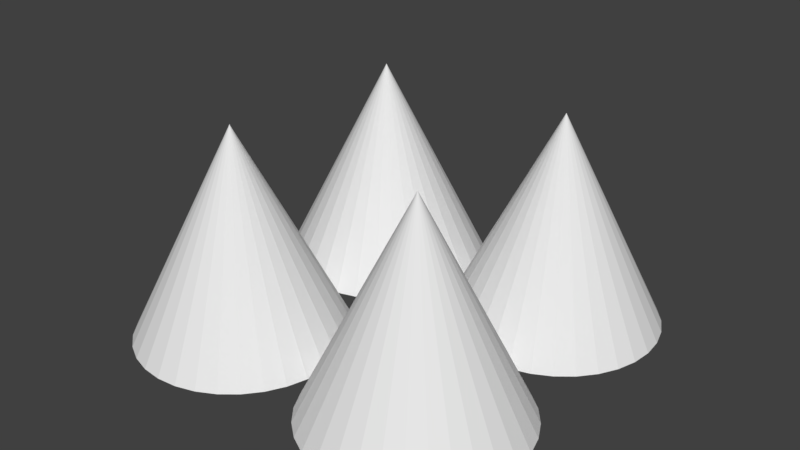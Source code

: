 # Source: spikes.blend  (saved by Blender 2.79.0; exported with 4.5.12 LTS)
import bpy
from mathutils import Matrix  # noqa: F401  (used for matrix-valued properties, if any)

bpy.ops.wm.read_factory_settings(use_empty=True)
scene = bpy.context.scene
scene.name = 'Scene'

# ---- collections
col_collection_1 = bpy.data.collections.new('Collection 1'); scene.collection.children.link(col_collection_1)

# ---- world
world_world = bpy.data.worlds.new('World'); scene.world = world_world
world_world.color = (0.05088, 0.05088, 0.05088)
world_world.use_sun_shadow = False
world_world.sun_shadow_jitter_overblur = 0.0
world_world.cycles.sampling_method = 'MANUAL'

# ---- meshes
me_cone = bpy.data.meshes.new('Cone')
me_cone.from_pydata([(0.25, 2.086e-07, -0.004545), (0.2988, -0.004803, -0.004545), (0.3457, -0.01903, -0.004545), (0.3889, -0.04213, -0.004545), (0.4268, -0.07322, -0.004545), (0.4579, -0.1111, -0.004545), (0.481, -0.1543, -0.004545), (0.4952, -0.2012, -0.004545), (0.5, -0.25, -0.004545), (0.4952, -0.2988, -0.004545), (0.481, -0.3457, -0.004545), (0.4579, -0.3889, -0.004545), (0.4268, -0.4268, -0.004545), (0.3889, -0.4579, -0.004545), (0.3457, -0.481, -0.004545), (0.2988, -0.4952, -0.004545), (0.25, -0.5, -0.004545), (0.2012, -0.4952, -0.004545), (0.1543, -0.481, -0.004545), (0.1111, -0.4579, -0.004545), (0.07322, -0.4268, -0.004545), (0.04213, -0.3889, -0.004545), (0.01903, -0.3457, -0.004545), (0.25, -0.25, 0.4955), (0.004804, -0.2988, -0.004545), (5.96e-08, -0.25, -0.004545), (0.004804, -0.2012, -0.004545), (0.01903, -0.1543, -0.004545), (0.04213, -0.1111, -0.004545), (0.07322, -0.07322, -0.004545), (0.1111, -0.04213, -0.004545), (0.1543, -0.01903, -0.004545), (0.2012, -0.004803, -0.004545), (0.25, 0.5, -0.004545), (0.2988, 0.4952, -0.004545), (0.3457, 0.481, -0.004545), (0.3889, 0.4579, -0.004545), (0.4268, 0.4268, -0.004545), (0.4579, 0.3889, -0.004545), (0.481, 0.3457, -0.004545), (0.4952, 0.2988, -0.004545), (0.5, 0.25, -0.004545), (0.4952, 0.2012, -0.004545), (0.481, 0.1543, -0.004545), (0.4579, 0.1111, -0.004545), (0.4268, 0.07322, -0.004545), (0.3889, 0.04213, -0.004545), (0.3457, 0.01903, -0.004545), (0.2988, 0.004804, -0.004545), (0.25, 1.788e-07, -0.004545), (0.2012, 0.004804, -0.004545), (0.1543, 0.01903, -0.004545), (0.1111, 0.04213, -0.004545), (0.07322, 0.07322, -0.004545), (0.04213, 0.1111, -0.004545), (0.01903, 0.1543, -0.004545), (0.25, 0.25, 0.4955), (0.004804, 0.2012, -0.004545), (5.96e-08, 0.25, -0.004545), (0.004804, 0.2988, -0.004545), (0.01903, 0.3457, -0.004545), (0.04213, 0.3889, -0.004545), (0.07322, 0.4268, -0.004545), (0.1111, 0.4579, -0.004545), (0.1543, 0.481, -0.004545), (0.2012, 0.4952, -0.004545), (-0.25, 0.5, -0.004545), (-0.2012, 0.4952, -0.004545), (-0.1543, 0.481, -0.004545), (-0.1111, 0.4579, -0.004545), (-0.07322, 0.4268, -0.004545), (-0.04213, 0.3889, -0.004545), (-0.01903, 0.3457, -0.004545), (-0.004804, 0.2988, -0.004545), (8.941e-08, 0.25, -0.004545), (-0.004804, 0.2012, -0.004545), (-0.01903, 0.1543, -0.004545), (-0.04213, 0.1111, -0.004545), (-0.07322, 0.07322, -0.004545), (-0.1111, 0.04213, -0.004545), (-0.1543, 0.01903, -0.004545), (-0.2012, 0.004804, -0.004545), (-0.25, 1.788e-07, -0.004545), (-0.2988, 0.004804, -0.004545), (-0.3457, 0.01903, -0.004545), (-0.3889, 0.04213, -0.004545), (-0.4268, 0.07322, -0.004545), (-0.4579, 0.1111, -0.004545), (-0.481, 0.1543, -0.004545), (-0.25, 0.25, 0.4955), (-0.4952, 0.2012, -0.004545), (-0.5, 0.25, -0.004545), (-0.4952, 0.2988, -0.004545), (-0.481, 0.3457, -0.004545), (-0.4579, 0.3889, -0.004545), (-0.4268, 0.4268, -0.004545), (-0.3889, 0.4579, -0.004545), (-0.3457, 0.481, -0.004545), (-0.2988, 0.4952, -0.004545), (-0.25, 2.086e-07, -0.004545), (-0.2012, -0.004803, -0.004545), (-0.1543, -0.01903, -0.004545), (-0.1111, -0.04213, -0.004545), (-0.07322, -0.07322, -0.004545), (-0.04213, -0.1111, -0.004545), (-0.01903, -0.1543, -0.004545), (-0.004804, -0.2012, -0.004545), (8.941e-08, -0.25, -0.004545), (-0.004804, -0.2988, -0.004545), (-0.01903, -0.3457, -0.004545), (-0.04213, -0.3889, -0.004545), (-0.07322, -0.4268, -0.004545), (-0.1111, -0.4579, -0.004545), (-0.1543, -0.481, -0.004545), (-0.2012, -0.4952, -0.004545), (-0.25, -0.5, -0.004545), (-0.2988, -0.4952, -0.004545), (-0.3457, -0.481, -0.004545), (-0.3889, -0.4579, -0.004545), (-0.4268, -0.4268, -0.004545), (-0.4579, -0.3889, -0.004545), (-0.481, -0.3457, -0.004545), (-0.25, -0.25, 0.4955), (-0.4952, -0.2988, -0.004545), (-0.5, -0.25, -0.004545), (-0.4952, -0.2012, -0.004545), (-0.481, -0.1543, -0.004545), (-0.4579, -0.1111, -0.004545), (-0.4268, -0.07322, -0.004545), (-0.3889, -0.04213, -0.004545), (-0.3457, -0.01903, -0.004545), (-0.2988, -0.004803, -0.004545)], [], [(0, 23, 1), (1, 23, 2), (2, 23, 3), (3, 23, 4), (4, 23, 5), (5, 23, 6), (6, 23, 7), (7, 23, 8), (8, 23, 9), (9, 23, 10), (10, 23, 11), (11, 23, 12), (12, 23, 13), (13, 23, 14), (14, 23, 15), (15, 23, 16), (16, 23, 17), (17, 23, 18), (18, 23, 19), (19, 23, 20), (20, 23, 21), (21, 23, 22), (22, 23, 24), (24, 23, 25), (25, 23, 26), (26, 23, 27), (27, 23, 28), (28, 23, 29), (29, 23, 30), (30, 23, 31), (31, 23, 32), (32, 23, 0), (0, 1, 2, 3, 4, 5, 6, 7, 8, 9, 10, 11, 12, 13, 14, 15, 16, 17, 18, 19, 20, 21, 22, 24, 25, 26, 27, 28, 29, 30, 31, 32), (33, 56, 34), (34, 56, 35), (35, 56, 36), (36, 56, 37), (37, 56, 38), (38, 56, 39), (39, 56, 40), (40, 56, 41), (41, 56, 42), (42, 56, 43), (43, 56, 44), (44, 56, 45), (45, 56, 46), (46, 56, 47), (47, 56, 48), (48, 56, 49), (49, 56, 50), (50, 56, 51), (51, 56, 52), (52, 56, 53), (53, 56, 54), (54, 56, 55), (55, 56, 57), (57, 56, 58), (58, 56, 59), (59, 56, 60), (60, 56, 61), (61, 56, 62), (62, 56, 63), (63, 56, 64), (64, 56, 65), (65, 56, 33), (33, 34, 35, 36, 37, 38, 39, 40, 41, 42, 43, 44, 45, 46, 47, 48, 49, 50, 51, 52, 53, 54, 55, 57, 58, 59, 60, 61, 62, 63, 64, 65), (66, 89, 67), (67, 89, 68), (68, 89, 69), (69, 89, 70), (70, 89, 71), (71, 89, 72), (72, 89, 73), (73, 89, 74), (74, 89, 75), (75, 89, 76), (76, 89, 77), (77, 89, 78), (78, 89, 79), (79, 89, 80), (80, 89, 81), (81, 89, 82), (82, 89, 83), (83, 89, 84), (84, 89, 85), (85, 89, 86), (86, 89, 87), (87, 89, 88), (88, 89, 90), (90, 89, 91), (91, 89, 92), (92, 89, 93), (93, 89, 94), (94, 89, 95), (95, 89, 96), (96, 89, 97), (97, 89, 98), (98, 89, 66), (66, 67, 68, 69, 70, 71, 72, 73, 74, 75, 76, 77, 78, 79, 80, 81, 82, 83, 84, 85, 86, 87, 88, 90, 91, 92, 93, 94, 95, 96, 97, 98), (99, 122, 100), (100, 122, 101), (101, 122, 102), (102, 122, 103), (103, 122, 104), (104, 122, 105), (105, 122, 106), (106, 122, 107), (107, 122, 108), (108, 122, 109), (109, 122, 110), (110, 122, 111), (111, 122, 112), (112, 122, 113), (113, 122, 114), (114, 122, 115), (115, 122, 116), (116, 122, 117), (117, 122, 118), (118, 122, 119), (119, 122, 120), (120, 122, 121), (121, 122, 123), (123, 122, 124), (124, 122, 125), (125, 122, 126), (126, 122, 127), (127, 122, 128), (128, 122, 129), (129, 122, 130), (130, 122, 131), (131, 122, 99), (99, 100, 101, 102, 103, 104, 105, 106, 107, 108, 109, 110, 111, 112, 113, 114, 115, 116, 117, 118, 119, 120, 121, 123, 124, 125, 126, 127, 128, 129, 130, 131)])
_uv = me_cone.uv_layers.new(name='UVMap')
_uv.uv.foreach_set('vector', [0.4563, 0.2997, 0.606, 0.4991, 0.4444, 0.3121, 0.7544, 0.1977, 0.9029, 0.0, 0.7671, 0.2093, 0.7671, 0.2093, 0.9029, 0.0, 0.7829, 0.2201, 0.7829, 0.2201, 0.9029, 0.0, 0.8012, 0.2298, 0.8012, 0.2298, 0.9029, 0.0, 0.8212, 0.2379, 0.8212, 0.2379, 0.9029, 0.0, 0.8421, 0.2442, 0.8421, 0.2442, 0.9029, 0.0, 0.8633, 0.2485, 0.8633, 0.2485, 0.9029, 0.0, 0.8838, 0.2505, 0.8838, 0.2505, 0.9029, 0.0, 0.9029, 0.2501, 0.7285, 0.7499, 0.7285, 1.0, 0.7095, 0.7495, 0.7095, 0.7495, 0.7285, 1.0, 0.689, 0.7515, 0.689, 0.7515, 0.7285, 1.0, 0.6678, 0.7558, 0.6678, 0.7558, 0.7285, 1.0, 0.6468, 0.7621, 0.6468, 0.7621, 0.7285, 1.0, 0.6269, 0.7702, 0.6269, 0.7702, 0.7285, 1.0, 0.6086, 0.7799, 0.6086, 0.7799, 0.7285, 1.0, 0.5928, 0.7907, 0.7544, 0.0003249, 0.7544, 0.2505, 0.7353, 0.0, 0.7353, 0.0, 0.7544, 0.2505, 0.7148, 0.001993, 0.7148, 0.001993, 0.7544, 0.2505, 0.6937, 0.006226, 0.6937, 0.006226, 0.7544, 0.2505, 0.6727, 0.01254, 0.6727, 0.01254, 0.7544, 0.2505, 0.6527, 0.02068, 0.6527, 0.02068, 0.7544, 0.2505, 0.6345, 0.03035, 0.6345, 0.03035, 0.7544, 0.2505, 0.6187, 0.04117, 0.6187, 0.04117, 0.7544, 0.2505, 0.606, 0.05273, 0.606, 0.251, 0.606, 0.4991, 0.5889, 0.2495, 0.5889, 0.2495, 0.606, 0.4991, 0.5698, 0.2505, 0.5698, 0.2505, 0.606, 0.4991, 0.5495, 0.254, 0.5495, 0.254, 0.606, 0.4991, 0.5287, 0.2596, 0.5287, 0.2596, 0.606, 0.4991, 0.5082, 0.2674, 0.5082, 0.2674, 0.606, 0.4991, 0.4888, 0.2769, 0.4888, 0.2769, 0.606, 0.4991, 0.4713, 0.2878, 0.4713, 0.2878, 0.606, 0.4991, 0.4563, 0.2997, 0.4317, 0.05902, 0.4401, 0.07942, 0.4444, 0.1011, 0.4444, 0.1232, 0.4401, 0.1448, 0.4317, 0.1652, 0.4196, 0.1836, 0.4041, 0.1992, 0.3859, 0.2115, 0.3657, 0.2199, 0.3442, 0.2243, 0.3223, 0.2243, 0.3009, 0.2199, 0.2807, 0.2115, 0.2625, 0.1992, 0.247, 0.1836, 0.2348, 0.1652, 0.2264, 0.1448, 0.2222, 0.1232, 0.2222, 0.1011, 0.2265, 0.07942, 0.2348, 0.05902, 0.247, 0.04065, 0.2625, 0.02503, 0.2807, 0.01276, 0.3009, 0.004309, 0.3223, 0.0, 0.3442, 3.358e-08, 0.3657, 0.004309, 0.3859, 0.01276, 0.4041, 0.02503, 0.4196, 0.04065, 0.5889, 0.2495, 0.606, 0.0, 0.606, 0.2481, 0.4444, 0.9473, 0.5928, 0.7495, 0.4571, 0.9588, 0.4571, 0.9588, 0.5928, 0.7495, 0.4729, 0.9696, 0.4729, 0.9696, 0.5928, 0.7495, 0.4911, 0.9793, 0.4911, 0.9793, 0.5928, 0.7495, 0.5111, 0.9875, 0.5111, 0.9875, 0.5928, 0.7495, 0.5321, 0.9938, 0.5321, 0.9938, 0.5928, 0.7495, 0.5532, 0.998, 0.5532, 0.998, 0.5928, 0.7495, 0.5737, 1.0, 0.5737, 1.0, 0.5928, 0.7495, 0.5928, 0.9997, 0.8643, 0.9588, 1.0, 0.7495, 0.8801, 0.9696, 0.8801, 0.9696, 1.0, 0.7495, 0.8983, 0.9793, 0.8983, 0.9793, 1.0, 0.7495, 0.9183, 0.9875, 0.9183, 0.9875, 1.0, 0.7495, 0.9393, 0.9938, 0.9393, 0.9938, 1.0, 0.7495, 0.9604, 0.998, 0.9604, 0.998, 1.0, 0.7495, 0.9809, 1.0, 0.9809, 1.0, 1.0, 0.7495, 1.0, 0.9997, 0.5928, 0.4994, 0.5928, 0.7495, 0.5737, 0.4991, 0.5737, 0.4991, 0.5928, 0.7495, 0.5532, 0.5011, 0.5532, 0.5011, 0.5928, 0.7495, 0.5321, 0.5053, 0.5321, 0.5053, 0.5928, 0.7495, 0.5111, 0.5116, 0.5111, 0.5116, 0.5928, 0.7495, 0.4911, 0.5198, 0.4911, 0.5198, 0.5928, 0.7495, 0.4729, 0.5294, 0.4729, 0.5294, 0.5928, 0.7495, 0.4571, 0.5403, 0.4571, 0.5403, 0.5928, 0.7495, 0.4444, 0.5518, 0.4444, 0.1869, 0.606, 0.0, 0.4563, 0.1994, 0.4563, 0.1994, 0.606, 0.0, 0.4713, 0.2112, 0.4713, 0.2112, 0.606, 0.0, 0.4888, 0.2222, 0.4888, 0.2222, 0.606, 0.0, 0.5082, 0.2317, 0.5082, 0.2317, 0.606, 0.0, 0.5287, 0.2394, 0.5287, 0.2394, 0.606, 0.0, 0.5495, 0.2451, 0.5495, 0.2451, 0.606, 0.0, 0.5698, 0.2485, 0.5698, 0.2485, 0.606, 0.0, 0.5889, 0.2495, 0.004269, 0.3691, 2.661e-08, 0.3474, 0.0, 0.3253, 0.004269, 0.3037, 0.01264, 0.2833, 0.0248, 0.2649, 0.04027, 0.2493, 0.05847, 0.237, 0.07869, 0.2286, 0.1001, 0.2243, 0.122, 0.2243, 0.1435, 0.2286, 0.1637, 0.237, 0.1819, 0.2493, 0.1974, 0.2649, 0.2095, 0.2833, 0.2179, 0.3037, 0.2222, 0.3253, 0.2222, 0.3474, 0.2179, 0.3691, 0.2095, 0.3895, 0.1974, 0.4079, 0.1819, 0.4235, 0.1637, 0.4357, 0.1435, 0.4442, 0.122, 0.4485, 0.1001, 0.4485, 0.07869, 0.4442, 0.05847, 0.4357, 0.04027, 0.4235, 0.0248, 0.4079, 0.01264, 0.3895, 0.3061, 0.6981, 0.3232, 0.4485, 0.3232, 0.6966, 0.0, 0.8958, 0.1485, 0.6981, 0.01273, 0.9073, 0.01273, 0.9073, 0.1485, 0.6981, 0.02852, 0.9182, 0.02852, 0.9182, 0.1485, 0.6981, 0.04676, 0.9278, 0.04676, 0.9278, 0.1485, 0.6981, 0.06675, 0.936, 0.06675, 0.936, 0.1485, 0.6981, 0.08772, 0.9423, 0.08772, 0.9423, 0.1485, 0.6981, 0.1089, 0.9465, 0.1089, 0.9465, 0.1485, 0.6981, 0.1294, 0.9485, 0.1294, 0.9485, 0.1485, 0.6981, 0.1485, 0.9482, 0.2969, 0.9073, 0.4326, 0.6981, 0.3127, 0.9182, 0.3127, 0.9182, 0.4326, 0.6981, 0.3309, 0.9278, 0.3309, 0.9278, 0.4326, 0.6981, 0.3509, 0.936, 0.3509, 0.936, 0.4326, 0.6981, 0.3719, 0.9423, 0.3719, 0.9423, 0.4326, 0.6981, 0.3931, 0.9465, 0.3931, 0.9465, 0.4326, 0.6981, 0.4136, 0.9485, 0.4136, 0.9485, 0.4326, 0.6981, 0.4326, 0.9482, 0.8897, 0.4994, 0.8897, 0.7495, 0.8707, 0.4991, 0.8707, 0.4991, 0.8897, 0.7495, 0.8501, 0.5011, 0.8501, 0.5011, 0.8897, 0.7495, 0.829, 0.5053, 0.829, 0.5053, 0.8897, 0.7495, 0.808, 0.5116, 0.808, 0.5116, 0.8897, 0.7495, 0.788, 0.5198, 0.788, 0.5198, 0.8897, 0.7495, 0.7698, 0.5294, 0.7698, 0.5294, 0.8897, 0.7495, 0.754, 0.5403, 0.754, 0.5403, 0.8897, 0.7495, 0.7413, 0.5518, 0.1616, 0.6355, 0.3232, 0.4485, 0.1735, 0.6479, 0.1735, 0.6479, 0.3232, 0.4485, 0.1885, 0.6598, 0.1885, 0.6598, 0.3232, 0.4485, 0.2061, 0.6707, 0.2061, 0.6707, 0.3232, 0.4485, 0.2254, 0.6802, 0.2254, 0.6802, 0.3232, 0.4485, 0.2459, 0.6879, 0.2459, 0.6879, 0.3232, 0.4485, 0.2667, 0.6936, 0.2667, 0.6936, 0.3232, 0.4485, 0.2871, 0.697, 0.2871, 0.697, 0.3232, 0.4485, 0.3061, 0.6981, 2.661e-08, 0.1011, 0.004269, 0.07942, 0.01264, 0.05902, 0.0248, 0.04065, 0.04027, 0.02503, 0.05847, 0.01276, 0.07869, 0.004309, 0.1001, 0.0, 0.122, 3.358e-09, 0.1435, 0.004309, 0.1637, 0.01276, 0.1819, 0.02503, 0.1974, 0.04065, 0.2095, 0.05902, 0.2179, 0.07942, 0.2222, 0.1011, 0.2222, 0.1232, 0.2179, 0.1448, 0.2095, 0.1652, 0.1974, 0.1836, 0.1819, 0.1992, 0.1637, 0.2115, 0.1435, 0.2199, 0.122, 0.2243, 0.1001, 0.2243, 0.07869, 0.2199, 0.05847, 0.2115, 0.04027, 0.1992, 0.0248, 0.1836, 0.01264, 0.1652, 0.004269, 0.1448, 0.0, 0.1232, 0.01191, 0.4987, 0.1616, 0.6981, 0.0, 0.5111, 0.1485, 0.8958, 0.2969, 0.6981, 0.1612, 0.9073, 0.1612, 0.9073, 0.2969, 0.6981, 0.177, 0.9182, 0.177, 0.9182, 0.2969, 0.6981, 0.1952, 0.9278, 0.1952, 0.9278, 0.2969, 0.6981, 0.2152, 0.936, 0.2152, 0.936, 0.2969, 0.6981, 0.2362, 0.9423, 0.2362, 0.9423, 0.2969, 0.6981, 0.2573, 0.9465, 0.2573, 0.9465, 0.2969, 0.6981, 0.2778, 0.9485, 0.2778, 0.9485, 0.2969, 0.6981, 0.2969, 0.9482, 0.8643, 0.7499, 0.8643, 1.0, 0.8452, 0.7495, 0.8452, 0.7495, 0.8643, 1.0, 0.8247, 0.7515, 0.8247, 0.7515, 0.8643, 1.0, 0.8035, 0.7558, 0.8035, 0.7558, 0.8643, 1.0, 0.7826, 0.7621, 0.7826, 0.7621, 0.8643, 1.0, 0.7626, 0.7702, 0.7626, 0.7702, 0.8643, 1.0, 0.7443, 0.7799, 0.7443, 0.7799, 0.8643, 1.0, 0.7285, 0.7907, 0.7413, 0.4994, 0.7413, 0.7495, 0.7222, 0.4991, 0.7222, 0.4991, 0.7413, 0.7495, 0.7017, 0.5011, 0.7017, 0.5011, 0.7413, 0.7495, 0.6805, 0.5053, 0.6805, 0.5053, 0.7413, 0.7495, 0.6596, 0.5116, 0.6596, 0.5116, 0.7413, 0.7495, 0.6396, 0.5198, 0.6396, 0.5198, 0.7413, 0.7495, 0.6213, 0.5294, 0.6213, 0.5294, 0.7413, 0.7495, 0.6056, 0.5403, 0.6056, 0.5403, 0.7413, 0.7495, 0.5928, 0.5518, 0.1616, 0.45, 0.1616, 0.6981, 0.1445, 0.4485, 0.1445, 0.4485, 0.1616, 0.6981, 0.1255, 0.4495, 0.1255, 0.4495, 0.1616, 0.6981, 0.1051, 0.4529, 0.1051, 0.4529, 0.1616, 0.6981, 0.08434, 0.4586, 0.08434, 0.4586, 0.1616, 0.6981, 0.06385, 0.4664, 0.06385, 0.4664, 0.1616, 0.6981, 0.04447, 0.4759, 0.04447, 0.4759, 0.1616, 0.6981, 0.02693, 0.4868, 0.02693, 0.4868, 0.1616, 0.6981, 0.01191, 0.4987, 0.4317, 0.2833, 0.4401, 0.3037, 0.4444, 0.3253, 0.4444, 0.3474, 0.4401, 0.3691, 0.4317, 0.3895, 0.4196, 0.4079, 0.4041, 0.4235, 0.3859, 0.4357, 0.3657, 0.4442, 0.3442, 0.4485, 0.3223, 0.4485, 0.3009, 0.4442, 0.2807, 0.4357, 0.2625, 0.4235, 0.247, 0.4079, 0.2348, 0.3895, 0.2264, 0.3691, 0.2222, 0.3474, 0.2222, 0.3253, 0.2264, 0.3037, 0.2348, 0.2833, 0.247, 0.2649, 0.2625, 0.2493, 0.2807, 0.237, 0.3009, 0.2286, 0.3223, 0.2243, 0.3442, 0.2243, 0.3657, 0.2286, 0.3859, 0.237, 0.4041, 0.2493, 0.4196, 0.2649])
me_cone.use_remesh_preserve_volume = False
me_cone.use_remesh_preserve_attributes = False
me_cone.use_mirror_vertex_groups = False
me_cone.update()

# ---- objects
ob_spikes = bpy.data.objects.new('Spikes', me_cone)

# ---- transforms, parenting, visibility, modifiers, constraints
ob_spikes.location = (0.0, 0.0, 0.0)
ob_spikes.lineart.crease_threshold = 0.0

# ---- collection membership
col_collection_1.objects.link(ob_spikes)

# ---- scene / render settings (as saved in the file)
scene.frame_start = 1; scene.frame_end = 250; scene.frame_set(1)
scene.render.engine = 'BLENDER_EEVEE_NEXT'
scene.render.resolution_percentage = 50
scene.render.dither_intensity = 0.0
scene.cycles.use_denoising = False
scene.cycles.samples = 128
scene.cycles.sampling_pattern = 'TABULATED_SOBOL'
scene.cycles.use_adaptive_sampling = False
scene.cycles.use_light_tree = False
scene.cycles.blur_glossy = 0.0
scene.cycles.sample_clamp_indirect = 0.0
scene.view_settings.view_transform = 'Standard'
bpy.context.view_layer.update()

# ---- added for rendering (the .blend has no active camera and no usable light): camera, sun
cam_auto = bpy.data.cameras.new('AutoCamera')
cam_auto.lens = 50.0
cam_auto.sensor_width = 36.0
cam_auto.clip_end = 1000.0
ob_auto_camera = bpy.data.objects.new('AutoCamera', cam_auto)
scene.collection.objects.link(ob_auto_camera)
ob_auto_camera.location = (1.38784, -1.6654, 1.35572)
ob_auto_camera.rotation_euler = (1.09748, -7.21219e-08, 0.694738)
scene.camera = ob_auto_camera
light_auto_sun = bpy.data.lights.new('AutoSun', 'SUN')
light_auto_sun.energy = 3.0
light_auto_sun.angle = 0.0523599
ob_auto_sun = bpy.data.objects.new('AutoSun', light_auto_sun)
scene.collection.objects.link(ob_auto_sun)
ob_auto_sun.rotation_euler = (0.872665, 0.174533, 0.523599)
bpy.context.view_layer.update()
